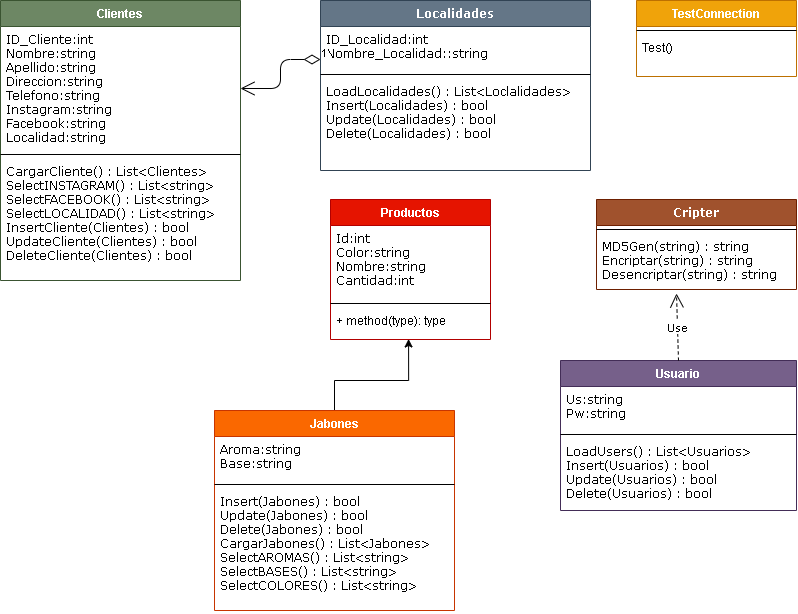

The diagram above was exported from draw.io. Its source (the exported page's mxGraphModel, read from the mxfile embedded in the PNG):
<mxGraphModel dx="1201" dy="701" grid="1" gridSize="10" guides="1" tooltips="1" connect="1" arrows="1" fold="1" page="1" pageScale="1" pageWidth="827" pageHeight="1169" math="0" shadow="0">
  <root>
    <mxCell id="WIyWlLk6GJQsqaUBKTNV-0" />
    <mxCell id="WIyWlLk6GJQsqaUBKTNV-1" parent="WIyWlLk6GJQsqaUBKTNV-0" />
    <mxCell id="YPkcNKKSZs1stZ-64ciK-27" style="edgeStyle=orthogonalEdgeStyle;rounded=0;orthogonalLoop=1;jettySize=auto;html=1;exitX=0.5;exitY=0;exitDx=0;exitDy=0;entryX=0.488;entryY=0.984;entryDx=0;entryDy=0;entryPerimeter=0;" edge="1" parent="WIyWlLk6GJQsqaUBKTNV-1" source="YPkcNKKSZs1stZ-64ciK-18" target="YPkcNKKSZs1stZ-64ciK-17">
      <mxGeometry relative="1" as="geometry">
        <mxPoint x="526" y="309" as="targetPoint" />
        <Array as="points">
          <mxPoint x="350" y="390" />
          <mxPoint x="424" y="390" />
        </Array>
      </mxGeometry>
    </mxCell>
    <mxCell id="YPkcNKKSZs1stZ-64ciK-5" value="Clientes" style="swimlane;fontStyle=1;align=center;verticalAlign=top;childLayout=stackLayout;horizontal=1;startSize=26;horizontalStack=0;resizeParent=1;resizeParentMax=0;resizeLast=0;collapsible=1;marginBottom=0;fillColor=#6d8764;strokeColor=#3A5431;fontColor=#ffffff;" vertex="1" parent="WIyWlLk6GJQsqaUBKTNV-1">
      <mxGeometry x="16" y="10" width="240" height="280" as="geometry" />
    </mxCell>
    <mxCell id="YPkcNKKSZs1stZ-64ciK-6" value="ID_Cliente:int&#10;Nombre:string&#10;Apellido:string&#10;Direccion:string&#10;Telefono:string&#10;Instagram:string&#10;Facebook:string&#10;Localidad:string&#10;" style="text;strokeColor=none;fillColor=none;align=left;verticalAlign=top;spacingLeft=4;spacingRight=4;overflow=hidden;rotatable=0;points=[[0,0.5],[1,0.5]];portConstraint=eastwest;fontFamily=Verdana;fontStyle=0" vertex="1" parent="YPkcNKKSZs1stZ-64ciK-5">
      <mxGeometry y="26" width="240" height="124" as="geometry" />
    </mxCell>
    <mxCell id="YPkcNKKSZs1stZ-64ciK-7" value="" style="line;strokeWidth=1;fillColor=none;align=left;verticalAlign=middle;spacingTop=-1;spacingLeft=3;spacingRight=3;rotatable=0;labelPosition=right;points=[];portConstraint=eastwest;" vertex="1" parent="YPkcNKKSZs1stZ-64ciK-5">
      <mxGeometry y="150" width="240" height="8" as="geometry" />
    </mxCell>
    <mxCell id="YPkcNKKSZs1stZ-64ciK-8" value="CargarCliente() : List&lt;Clientes&gt;&#10;SelectINSTAGRAM() : List&lt;string&gt;&#10;SelectFACEBOOK() : List&lt;string&gt;&#10;SelectLOCALIDAD() : List&lt;string&gt;&#10;InsertCliente(Clientes) : bool&#10;UpdateCliente(Clientes) : bool&#10;DeleteCliente(Clientes) : bool" style="text;strokeColor=none;fillColor=none;align=left;verticalAlign=top;spacingLeft=4;spacingRight=4;overflow=hidden;rotatable=0;points=[[0,0.5],[1,0.5]];portConstraint=eastwest;fontFamily=Verdana;" vertex="1" parent="YPkcNKKSZs1stZ-64ciK-5">
      <mxGeometry y="158" width="240" height="122" as="geometry" />
    </mxCell>
    <mxCell id="YPkcNKKSZs1stZ-64ciK-9" value="Localidades" style="swimlane;fontStyle=1;align=center;verticalAlign=top;childLayout=stackLayout;horizontal=1;startSize=26;horizontalStack=0;resizeParent=1;resizeParentMax=0;resizeLast=0;collapsible=1;marginBottom=0;fillColor=#647687;strokeColor=#314354;fontColor=#ffffff;fontFamily=Verdana;" vertex="1" parent="WIyWlLk6GJQsqaUBKTNV-1">
      <mxGeometry x="336" y="10" width="270" height="170" as="geometry" />
    </mxCell>
    <mxCell id="YPkcNKKSZs1stZ-64ciK-10" value="ID_Localidad:int&#10;Nombre_Localidad::string" style="text;strokeColor=none;fillColor=none;align=left;verticalAlign=top;spacingLeft=4;spacingRight=4;overflow=hidden;rotatable=0;points=[[0,0.5],[1,0.5]];portConstraint=eastwest;fontFamily=Verdana;" vertex="1" parent="YPkcNKKSZs1stZ-64ciK-9">
      <mxGeometry y="26" width="270" height="44" as="geometry" />
    </mxCell>
    <mxCell id="YPkcNKKSZs1stZ-64ciK-25" value="1" style="endArrow=open;html=1;endSize=12;startArrow=diamondThin;startSize=14;startFill=0;edgeStyle=orthogonalEdgeStyle;align=left;verticalAlign=bottom;entryX=1;entryY=0.5;entryDx=0;entryDy=0;" edge="1" parent="YPkcNKKSZs1stZ-64ciK-9" target="YPkcNKKSZs1stZ-64ciK-6">
      <mxGeometry x="-1" y="3" relative="1" as="geometry">
        <mxPoint y="59" as="sourcePoint" />
        <mxPoint x="160" y="59" as="targetPoint" />
        <Array as="points">
          <mxPoint x="-40" y="59" />
          <mxPoint x="-40" y="88" />
        </Array>
      </mxGeometry>
    </mxCell>
    <mxCell id="YPkcNKKSZs1stZ-64ciK-11" value="" style="line;strokeWidth=1;fillColor=none;align=left;verticalAlign=middle;spacingTop=-1;spacingLeft=3;spacingRight=3;rotatable=0;labelPosition=right;points=[];portConstraint=eastwest;" vertex="1" parent="YPkcNKKSZs1stZ-64ciK-9">
      <mxGeometry y="70" width="270" height="8" as="geometry" />
    </mxCell>
    <mxCell id="YPkcNKKSZs1stZ-64ciK-12" value="LoadLocalidades() : List&lt;Loclalidades&gt;&#10;Insert(Localidades) : bool&#10;Update(Localidades) : bool&#10;Delete(Localidades) : bool" style="text;strokeColor=none;fillColor=none;align=left;verticalAlign=top;spacingLeft=4;spacingRight=4;overflow=hidden;rotatable=0;points=[[0,0.5],[1,0.5]];portConstraint=eastwest;fontFamily=Verdana;" vertex="1" parent="YPkcNKKSZs1stZ-64ciK-9">
      <mxGeometry y="78" width="270" height="92" as="geometry" />
    </mxCell>
    <mxCell id="YPkcNKKSZs1stZ-64ciK-29" value="TestConnection" style="swimlane;fontStyle=1;align=center;verticalAlign=top;childLayout=stackLayout;horizontal=1;startSize=26;horizontalStack=0;resizeParent=1;resizeParentMax=0;resizeLast=0;collapsible=1;marginBottom=0;fillColor=#f0a30a;strokeColor=#BD7000;fontColor=#ffffff;" vertex="1" parent="WIyWlLk6GJQsqaUBKTNV-1">
      <mxGeometry x="652" y="10" width="160" height="76" as="geometry" />
    </mxCell>
    <mxCell id="YPkcNKKSZs1stZ-64ciK-31" value="" style="line;strokeWidth=1;fillColor=none;align=left;verticalAlign=middle;spacingTop=-1;spacingLeft=3;spacingRight=3;rotatable=0;labelPosition=right;points=[];portConstraint=eastwest;" vertex="1" parent="YPkcNKKSZs1stZ-64ciK-29">
      <mxGeometry y="26" width="160" height="8" as="geometry" />
    </mxCell>
    <mxCell id="YPkcNKKSZs1stZ-64ciK-32" value="Test()" style="text;strokeColor=none;fillColor=none;align=left;verticalAlign=top;spacingLeft=4;spacingRight=4;overflow=hidden;rotatable=0;points=[[0,0.5],[1,0.5]];portConstraint=eastwest;" vertex="1" parent="YPkcNKKSZs1stZ-64ciK-29">
      <mxGeometry y="34" width="160" height="42" as="geometry" />
    </mxCell>
    <mxCell id="YPkcNKKSZs1stZ-64ciK-14" value="Productos" style="swimlane;fontStyle=1;align=center;verticalAlign=top;childLayout=stackLayout;horizontal=1;startSize=26;horizontalStack=0;resizeParent=1;resizeParentMax=0;resizeLast=0;collapsible=1;marginBottom=0;fillColor=#e51400;strokeColor=#B20000;fontColor=#ffffff;" vertex="1" parent="WIyWlLk6GJQsqaUBKTNV-1">
      <mxGeometry x="346" y="209" width="160" height="140" as="geometry" />
    </mxCell>
    <mxCell id="YPkcNKKSZs1stZ-64ciK-15" value="Id:int&#10;Color:string&#10;Nombre:string&#10;Cantidad:int" style="text;strokeColor=none;fillColor=none;align=left;verticalAlign=top;spacingLeft=4;spacingRight=4;overflow=hidden;rotatable=0;points=[[0,0.5],[1,0.5]];portConstraint=eastwest;fontFamily=Verdana;" vertex="1" parent="YPkcNKKSZs1stZ-64ciK-14">
      <mxGeometry y="26" width="160" height="74" as="geometry" />
    </mxCell>
    <mxCell id="YPkcNKKSZs1stZ-64ciK-16" value="" style="line;strokeWidth=1;fillColor=none;align=left;verticalAlign=middle;spacingTop=-1;spacingLeft=3;spacingRight=3;rotatable=0;labelPosition=right;points=[];portConstraint=eastwest;" vertex="1" parent="YPkcNKKSZs1stZ-64ciK-14">
      <mxGeometry y="100" width="160" height="8" as="geometry" />
    </mxCell>
    <mxCell id="YPkcNKKSZs1stZ-64ciK-17" value="+ method(type): type" style="text;strokeColor=none;fillColor=none;align=left;verticalAlign=top;spacingLeft=4;spacingRight=4;overflow=hidden;rotatable=0;points=[[0,0.5],[1,0.5]];portConstraint=eastwest;" vertex="1" parent="YPkcNKKSZs1stZ-64ciK-14">
      <mxGeometry y="108" width="160" height="32" as="geometry" />
    </mxCell>
    <mxCell id="YPkcNKKSZs1stZ-64ciK-36" value="Cripter" style="swimlane;fontStyle=1;align=center;verticalAlign=top;childLayout=stackLayout;horizontal=1;startSize=26;horizontalStack=0;resizeParent=1;resizeParentMax=0;resizeLast=0;collapsible=1;marginBottom=0;fillColor=#a0522d;strokeColor=#6D1F00;fontColor=#ffffff;fontFamily=Verdana;" vertex="1" parent="WIyWlLk6GJQsqaUBKTNV-1">
      <mxGeometry x="612" y="209" width="200" height="90" as="geometry" />
    </mxCell>
    <mxCell id="YPkcNKKSZs1stZ-64ciK-38" value="" style="line;strokeWidth=1;fillColor=none;align=left;verticalAlign=middle;spacingTop=-1;spacingLeft=3;spacingRight=3;rotatable=0;labelPosition=right;points=[];portConstraint=eastwest;" vertex="1" parent="YPkcNKKSZs1stZ-64ciK-36">
      <mxGeometry y="26" width="200" height="8" as="geometry" />
    </mxCell>
    <mxCell id="YPkcNKKSZs1stZ-64ciK-39" value="MD5Gen(string) : string&#10;Encriptar(string) : string&#10;Desencriptar(string) : string" style="text;strokeColor=none;fillColor=none;align=left;verticalAlign=top;spacingLeft=4;spacingRight=4;overflow=hidden;rotatable=0;points=[[0,0.5],[1,0.5]];portConstraint=eastwest;fontFamily=Verdana;" vertex="1" parent="YPkcNKKSZs1stZ-64ciK-36">
      <mxGeometry y="34" width="200" height="56" as="geometry" />
    </mxCell>
    <mxCell id="YPkcNKKSZs1stZ-64ciK-1" value="Usuario" style="swimlane;fontStyle=1;align=center;verticalAlign=top;childLayout=stackLayout;horizontal=1;startSize=26;horizontalStack=0;resizeParent=1;resizeParentMax=0;resizeLast=0;collapsible=1;marginBottom=0;fillColor=#76608a;strokeColor=#432D57;fontColor=#ffffff;" vertex="1" parent="WIyWlLk6GJQsqaUBKTNV-1">
      <mxGeometry x="576" y="370" width="236" height="150" as="geometry" />
    </mxCell>
    <mxCell id="YPkcNKKSZs1stZ-64ciK-2" value="Us:string&#10;Pw:string" style="text;strokeColor=none;fillColor=none;align=left;verticalAlign=top;spacingLeft=4;spacingRight=4;overflow=hidden;rotatable=0;points=[[0,0.5],[1,0.5]];portConstraint=eastwest;fontFamily=Verdana;" vertex="1" parent="YPkcNKKSZs1stZ-64ciK-1">
      <mxGeometry y="26" width="236" height="44" as="geometry" />
    </mxCell>
    <mxCell id="YPkcNKKSZs1stZ-64ciK-3" value="" style="line;strokeWidth=1;fillColor=none;align=left;verticalAlign=middle;spacingTop=-1;spacingLeft=3;spacingRight=3;rotatable=0;labelPosition=right;points=[];portConstraint=eastwest;" vertex="1" parent="YPkcNKKSZs1stZ-64ciK-1">
      <mxGeometry y="70" width="236" height="8" as="geometry" />
    </mxCell>
    <mxCell id="YPkcNKKSZs1stZ-64ciK-4" value="LoadUsers() : List&lt;Usuarios&gt;&#10;Insert(Usuarios) : bool&#10;Update(Usuarios) : bool&#10;Delete(Usuarios) : bool" style="text;strokeColor=none;fillColor=none;align=left;verticalAlign=top;spacingLeft=4;spacingRight=4;overflow=hidden;rotatable=0;points=[[0,0.5],[1,0.5]];portConstraint=eastwest;fontFamily=Verdana;" vertex="1" parent="YPkcNKKSZs1stZ-64ciK-1">
      <mxGeometry y="78" width="236" height="72" as="geometry" />
    </mxCell>
    <mxCell id="YPkcNKKSZs1stZ-64ciK-18" value="Jabones" style="swimlane;fontStyle=1;align=center;verticalAlign=top;childLayout=stackLayout;horizontal=1;startSize=26;horizontalStack=0;resizeParent=1;resizeParentMax=0;resizeLast=0;collapsible=1;marginBottom=0;fillColor=#fa6800;strokeColor=#C73500;fontColor=#ffffff;" vertex="1" parent="WIyWlLk6GJQsqaUBKTNV-1">
      <mxGeometry x="230" y="420" width="240" height="200" as="geometry" />
    </mxCell>
    <mxCell id="YPkcNKKSZs1stZ-64ciK-19" value="Aroma:string&#10;Base:string" style="text;strokeColor=none;fillColor=none;align=left;verticalAlign=top;spacingLeft=4;spacingRight=4;overflow=hidden;rotatable=0;points=[[0,0.5],[1,0.5]];portConstraint=eastwest;fontFamily=Verdana;" vertex="1" parent="YPkcNKKSZs1stZ-64ciK-18">
      <mxGeometry y="26" width="240" height="44" as="geometry" />
    </mxCell>
    <mxCell id="YPkcNKKSZs1stZ-64ciK-20" value="" style="line;strokeWidth=1;fillColor=none;align=left;verticalAlign=middle;spacingTop=-1;spacingLeft=3;spacingRight=3;rotatable=0;labelPosition=right;points=[];portConstraint=eastwest;" vertex="1" parent="YPkcNKKSZs1stZ-64ciK-18">
      <mxGeometry y="70" width="240" height="8" as="geometry" />
    </mxCell>
    <mxCell id="YPkcNKKSZs1stZ-64ciK-21" value="Insert(Jabones) : bool&#10;Update(Jabones) : bool&#10;Delete(Jabones) : bool&#10;CargarJabones() : List&lt;Jabones&gt;&#10;SelectAROMAS() : List&lt;string&gt;&#10;SelectBASES() : List&lt;string&gt;&#10;SelectCOLORES() : List&lt;string&gt;&#10;" style="text;strokeColor=none;fillColor=none;align=left;verticalAlign=top;spacingLeft=4;spacingRight=4;overflow=hidden;rotatable=0;points=[[0,0.5],[1,0.5]];portConstraint=eastwest;fontFamily=Verdana;" vertex="1" parent="YPkcNKKSZs1stZ-64ciK-18">
      <mxGeometry y="78" width="240" height="122" as="geometry" />
    </mxCell>
    <mxCell id="YPkcNKKSZs1stZ-64ciK-43" value="Use" style="endArrow=open;endSize=12;dashed=1;html=1;fontFamily=Verdana;exitX=0.5;exitY=0;exitDx=0;exitDy=0;" edge="1" parent="WIyWlLk6GJQsqaUBKTNV-1" source="YPkcNKKSZs1stZ-64ciK-1">
      <mxGeometry width="160" relative="1" as="geometry">
        <mxPoint x="480" y="330" as="sourcePoint" />
        <mxPoint x="692" y="303" as="targetPoint" />
      </mxGeometry>
    </mxCell>
  </root>
</mxGraphModel>